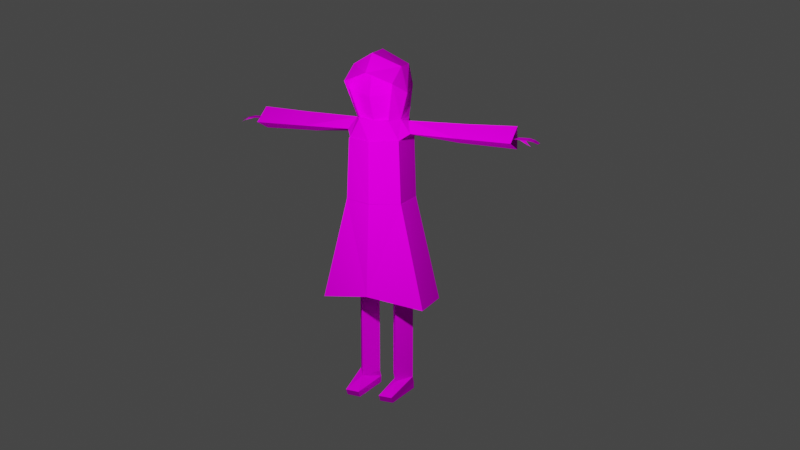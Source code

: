 # Source: 256.blend  (saved by Blender 3.0.42; exported with 4.5.12 LTS)
import bpy
from mathutils import Matrix  # noqa: F401  (used for matrix-valued properties, if any)

bpy.ops.wm.read_factory_settings(use_empty=True)
scene = bpy.context.scene
scene.name = 'Scene'

# ---- collections
col_collection = bpy.data.collections.new('Collection'); scene.collection.children.link(col_collection)
col_refs = bpy.data.collections.new('refs'); scene.collection.children.link(col_refs)
col_model = bpy.data.collections.new('Model'); scene.collection.children.link(col_model)

# ---- images (referenced by path relative to the original .blend; pixels are not part of the script)
import os
ASSET_DIR = os.environ.get("B2B_ASSET_DIR", "")  # directory of the original .blend (textures are referenced by path, not embedded)
HERE = os.path.dirname(os.path.abspath(__file__))  # packed textures are extracted next to this script under _unpacked/

def load_image(name, relpath, width, height, colorspace="sRGB"):
    """Load a texture the original file referenced (path relative to the .blend, or extracted next to this script)."""
    p = next((c for c in (os.path.join(HERE, relpath), os.path.join(ASSET_DIR, relpath)) if relpath and os.path.exists(c)), "")
    if p:
        img = bpy.data.images.load(p, check_existing=True)
        img.name = name
    else:  # same state as the original file: an image datablock whose file is absent (Cycles renders it pink)
        img = bpy.data.images.new(name, width, height)
        img.source = "FILE"
        img.filepath = "//" + (relpath or name)
    img.colorspace_settings.name = colorspace
    return img
img_sans_titre_png = load_image('Sans titre.png', 'items/test.png', 1024, 1024, 'sRGB')

# ---- materials (node trees are filled in below, after node groups)
mat_material_001 = bpy.data.materials.new('Material.001')
mat_material_001.use_transparent_shadow = False

# ---- material node trees
mat_material_001.use_nodes = True; mat_material_001.node_tree.nodes.clear()
_N = mat_material_001.node_tree.nodes; _L = mat_material_001.node_tree.links
n0 = _N.new('ShaderNodeBsdfPrincipled'); n0.name = 'Principled BSDF'; n0.location = (10, 300)
n0.distribution = 'GGX'
n0.subsurface_method = 'RANDOM_WALK_SKIN'
n0.inputs[2].default_value = 1.0
n0.inputs[3].default_value = 1.45
n0.inputs[13].default_value = 0.0
n0.inputs[27].default_value = (0.0, 0.0, 0.0, 1.0)
n0.inputs[28].default_value = 1.0
n1 = _N.new('ShaderNodeOutputMaterial'); n1.name = 'Material Output'; n1.location = (300, 300)
n2 = _N.new('ShaderNodeTexImage'); n2.name = 'Image Texture'; n2.location = (-280, 280)
n2.image = img_sans_titre_png
_L.new(n0.outputs[0], n1.inputs[0])
_L.new(n2.outputs[0], n0.inputs[0])
n1.is_active_output = True

# ---- world
world_world = bpy.data.worlds.new('World'); scene.world = world_world
world_world.use_nodes = True; world_world.node_tree.nodes.clear()
_N = world_world.node_tree.nodes; _L = world_world.node_tree.links
n0 = _N.new('ShaderNodeOutputWorld'); n0.name = 'World Output'; n0.location = (300, 300)
n1 = _N.new('ShaderNodeBackground'); n1.name = 'Background'; n1.location = (10, 300)
n1.inputs[0].default_value = (0.05088, 0.05088, 0.05088, 1.0)
_L.new(n1.outputs[0], n0.inputs[0])
n0.is_active_output = True
world_world.color = (0.05088, 0.05088, 0.05088)
world_world.use_sun_shadow = False
world_world.sun_shadow_jitter_overblur = 0.0

# ---- cameras
cam_camera = bpy.data.cameras.new('Camera')
cam_camera.clip_end = 100.0
cam_camera.ortho_scale = 7.314

# ---- lights
light_light = bpy.data.lights.new('Light', 'POINT')
light_light.transmission_factor = 0.0
light_light.energy = 1000.0
light_light.shadow_soft_size = 0.1
light_light.shadow_maximum_resolution = 0.006
light_light.use_absolute_resolution = True

# ---- meshes
me_cube_001 = bpy.data.meshes.new('Cube.001')
me_cube_001.from_pydata([(0.567, 0.0, 1.718), (-0.3664, 0.0, 1.718), (-0.1222, 0.3188, 4.095), (0.3845, 0.7446, 1.566), (-0.1996, 0.7446, 1.566), (0.1493, 0.3188, 4.095), (-0.2016, 0.0, 4.095), (0.02014, 0.3732, 4.065), (-0.1192, 0.4141, 3.845), (0.1558, 0.4574, 3.917), (0.1733, 1.116, 3.911), (-0.06006, 1.068, 3.806), (-0.04626, 1.068, 4.065), (0.196, 1.857, 3.909), (-0.07697, 1.857, 3.785), (-0.06083, 1.857, 4.089), (-0.1843, 0.3436, 4.522), (-0.2786, 0.0, 4.522), (-0.1755, 0.2425, 4.685), (-0.1443, 0.0, 4.859), (0.4762, 0.3436, 4.609), (0.1807, 0.4253, 4.462), (0.1887, 0.3436, 4.8), (-0.05544, 0.3436, 4.808), (-0.2643, 0.0, 4.736), (0.3418, 0.0, 4.974), (0.01996, 0.0, 4.995), (0.5475, 0.0, 4.742), (-0.06006, 1.122, 3.806), (-0.04626, 1.122, 4.065), (0.3137, 0.2128, 4.091), (0.3139, 0.0, 4.09), (0.2266, 0.1617, 4.094), (0.2861, 0.0, 4.077), (0.4307, 0.0, 4.418), (0.2908, 0.2766, 4.676), (0.371, 0.0, 4.675), (0.3557, 0.0, 4.213), (-0.2505, 0.0, 2.995), (-0.2457, 0.0, 2.985), (0.3301, 0.3983, 2.996), (0.3281, 0.4019, 2.986), (0.4827, 0.0, 2.985), (0.4865, 0.0, 2.996), (-0.1733, 0.402, 2.985), (-0.1772, 0.3983, 2.995), (-0.1948, 0.3624, 3.827), (-0.1827, 0.3644, 3.841), (0.3177, 0.3624, 3.828), (0.3022, 0.3552, 3.839), (0.4741, 0.0, 3.828), (0.4634, 0.0, 3.83), (-0.2615, 0.0, 3.849), (-0.268, 0.0, 3.827), (0.1979, 0.2567, 0.3844), (0.1979, 0.2567, 2.195), (-0.06421, 0.1054, 0.3844), (-0.06421, 0.1054, 2.195), (-0.06421, 0.408, 0.3844), (-0.06421, 0.408, 2.195), (0.1979, 0.2567, 1.412), (-0.06421, 0.1054, 1.412), (-0.06421, 0.408, 1.412), (-0.06421, 0.1054, 1.27), (-0.06421, 0.408, 1.27), (0.4828, 0.3496, 0.1952), (-0.1051, 0.1054, 0.1946), (-0.1051, 0.408, 0.1946), (0.535, 0.1562, 0.2885), (-0.1038, 0.408, 0.2895), (-0.1038, 0.1054, 0.2895), (0.4834, 0.1562, 0.1926), (0.5344, 0.3496, 0.2911), (0.02937, 1.546, 3.949), (-0.009432, 2.179, 3.905), (0.08308, 2.179, 3.905), (-0.05658, 2.036, 3.949), (0.1244, 2.036, 3.949), (-0.05479, 1.953, 3.949), (0.12, 1.953, 3.949), (0.1653, 2.071, 3.925), (0.191, 2.05, 3.924), (0.186, 2.119, 3.892), (0.1038, 2.117, 3.933), (-0.033, 2.117, 3.933)], [], [(49, 47, 8, 9), (40, 45, 46, 48), (5, 49, 9), (41, 42, 0, 3), (53, 46, 45, 38), (9, 8, 11, 10), (8, 7, 12, 11), (15, 29, 10, 13), (28, 29, 15, 14), (12, 10, 29), (10, 12, 7, 9), (52, 6, 2, 47), (3, 4, 44, 41), (39, 44, 4, 1), (2, 6, 17, 16), (16, 17, 18), (23, 18, 24, 19), (18, 17, 24), (22, 23, 26, 25), (23, 19, 26), (27, 20, 22, 25), (5, 2, 16, 21), (18, 23, 16), (21, 23, 22), (21, 16, 23), (20, 21, 22), (5, 7, 2), (7, 5, 9), (51, 49, 30, 31), (10, 11, 28), (11, 12, 29, 28), (14, 13, 10, 28), (5, 21, 20, 30), (48, 50, 43, 40), (35, 22, 25, 36), (5, 21, 34, 37), (21, 35, 36, 34), (32, 5, 37, 33), (35, 21, 22), (30, 32, 33, 31), (5, 32, 30), (45, 40, 41, 44), (42, 41, 40, 43), (44, 39, 38, 45), (49, 5, 30), (49, 51, 50, 48), (47, 49, 48, 46), (52, 47, 46, 53), (47, 2, 7, 8), (60, 55, 57, 61), (61, 57, 59, 62), (62, 59, 55, 60), (69, 72, 65, 67), (64, 62, 60), (63, 61, 62, 64), (60, 61, 63), (54, 60, 63, 56), (56, 63, 64, 58), (58, 64, 60, 54), (71, 66, 67), (70, 69, 67, 66), (68, 70, 66, 71), (54, 56, 70, 68), (56, 58, 69, 70), (58, 54, 72, 69), (65, 71, 67), (71, 65, 72, 68), (68, 72, 54), (84, 83, 75, 74), (78, 79, 77, 76), (73, 79, 78), (77, 79, 81, 80), (80, 81, 82), (76, 77, 83, 84)])
_uv = me_cube_001.uv_layers.new(name='UVMap')
_uv.uv.foreach_set('vector', [0.4663, 0.5702, 0.4014, 0.5705, 0.4142, 0.5145, 0.4541, 0.5144, 0.2364, 0.09929, 0.2364, 0.2341, 0.01284, 0.2341, 0.01284, 0.09929, 0.3113, 0.5528, 0.2461, 0.5724, 0.2461, 0.5251, 0.4241, 0.4205, 0.2578, 0.4205, 0.2578, 0.001423, 0.4241, 0.001423, 0.01284, 0.3401, 0.01284, 0.2341, 0.2364, 0.2341, 0.2364, 0.3401, 0.1572, 0.758, 0.08012, 0.758, 0.08931, 0.5785, 0.1598, 0.5651, 0.08012, 0.758, 0.01061, 0.758, 0.01061, 0.5799, 0.08931, 0.5785, 0.2316, 0.3645, 0.2316, 0.5671, 0.1598, 0.5651, 0.167, 0.3645, 0.08914, 0.5634, 0.01061, 0.5651, 0.01061, 0.3645, 0.08591, 0.3645, 0.2316, 0.582, 0.1598, 0.5651, 0.2316, 0.5671, 0.1598, 0.5651, 0.2316, 0.582, 0.2316, 0.758, 0.1572, 0.758, 0.4018, 0.6591, 0.3342, 0.6594, 0.3338, 0.5622, 0.4014, 0.5705, 0.4241, 0.001423, 0.5724, 0.001423, 0.5724, 0.4205, 0.4241, 0.4205, 0.7346, 0.4205, 0.5724, 0.4205, 0.5724, 0.001423, 0.7346, 0.001423, 0.7349, 0.8723, 0.7031, 0.9672, 0.5606, 0.9482, 0.6018, 0.8459, 0.6018, 0.8459, 0.5606, 0.9482, 0.547, 0.8512, 0.531, 0.7992, 0.547, 0.8512, 0.4955, 0.9155, 0.4555, 0.8739, 0.547, 0.8512, 0.5606, 0.9482, 0.4955, 0.9155, 0.5368, 0.6984, 0.531, 0.7992, 0.4131, 0.8131, 0.3949, 0.6936, 0.531, 0.7992, 0.4555, 0.8739, 0.4131, 0.8131, 0.7624, 0.6163, 0.6429, 0.6152, 0.6442, 0.7288, 0.7706, 0.7486, 0.7706, 0.7486, 0.7349, 0.8723, 0.6018, 0.8459, 0.6442, 0.7288, 0.547, 0.8512, 0.531, 0.7992, 0.6018, 0.8459, 0.6442, 0.7288, 0.531, 0.7992, 0.5368, 0.6984, 0.6442, 0.7288, 0.6018, 0.8459, 0.531, 0.7992, 0.6429, 0.6152, 0.5368, 0.6984, 0.6442, 0.7288, 0.3219, 0.5149, 0.3453, 0.5148, 0.3338, 0.5622, 0.3113, 0.5137, 0.3113, 0.5528, 0.2461, 0.5251, 0.2461, 0.679, 0.2461, 0.5724, 0.3113, 0.6057, 0.3113, 0.6628, 0.1598, 0.5651, 0.08931, 0.5785, 0.08914, 0.5634, 0.08931, 0.5785, 0.01061, 0.5799, 0.01061, 0.5651, 0.08914, 0.5634, 0.08591, 0.3645, 0.167, 0.3645, 0.1598, 0.5651, 0.08914, 0.5634, 0.3949, 0.6936, 0.5368, 0.6984, 0.6429, 0.6152, 0.4304, 0.6221, 0.01284, 0.09929, 0.01284, 0.005398, 0.2364, 0.005398, 0.2364, 0.09929, 0.1458, 0.9215, 0.09541, 0.9675, 0.01316, 0.828, 0.1295, 0.8116, 0.3791, 0.9488, 0.2322, 0.9898, 0.2344, 0.7924, 0.3212, 0.8013, 0.2322, 0.9898, 0.1458, 0.9215, 0.1295, 0.8116, 0.2344, 0.7924, 0.3766, 0.8789, 0.3791, 0.9488, 0.3212, 0.8013, 0.3779, 0.8089, 0.1458, 0.9215, 0.2322, 0.9898, 0.09541, 0.9675, 0.4165, 0.8839, 0.3766, 0.8789, 0.3779, 0.8089, 0.3893, 0.8059, 0.3791, 0.9488, 0.3766, 0.8789, 0.4165, 0.8839, 0.2364, 0.2341, 0.2364, 0.09929, 0.2401, 0.09929, 0.2401, 0.2341, 0.2401, 0.005398, 0.2401, 0.09929, 0.2364, 0.09929, 0.2364, 0.005398, 0.2401, 0.2341, 0.2401, 0.3401, 0.2364, 0.3401, 0.2364, 0.2341, 0.2461, 0.5724, 0.3113, 0.5528, 0.3113, 0.6057, 0.005767, 0.09929, 0.005767, 0.005398, 0.01284, 0.005398, 0.01284, 0.09929, 0.005767, 0.2341, 0.005767, 0.09929, 0.01284, 0.09929, 0.01284, 0.2341, 0.005767, 0.3401, 0.005767, 0.2341, 0.01284, 0.2341, 0.01284, 0.3401, 0.4014, 0.5705, 0.3338, 0.5622, 0.3453, 0.5148, 0.4142, 0.5145, 0.9095, 0.2867, 0.9095, 0.5008, 0.8267, 0.5008, 0.8267, 0.2867, 0.8267, 0.2867, 0.8267, 0.5008, 0.744, 0.5008, 0.744, 0.2867, 0.9922, 0.2867, 0.9922, 0.5008, 0.9095, 0.5008, 0.9095, 0.2867, 0.2612, 0.4466, 0.4282, 0.4466, 0.4282, 0.473, 0.2612, 0.473, 0.9922, 0.2481, 0.9922, 0.2867, 0.9095, 0.2867, 0.8267, 0.2481, 0.8267, 0.2867, 0.744, 0.2867, 0.744, 0.2481, 0.9095, 0.2867, 0.8267, 0.2867, 0.8267, 0.2481, 0.9095, 0.005932, 0.9095, 0.2867, 0.8267, 0.2481, 0.8267, 0.005932, 0.8267, 0.005932, 0.8267, 0.2481, 0.744, 0.2481, 0.744, 0.005932, 0.9922, 0.005931, 0.9922, 0.2481, 0.9095, 0.2867, 0.9095, 0.005932, 0.8108, 0.9127, 0.9717, 0.8988, 0.9717, 0.9815, 0.6473, 0.4466, 0.73, 0.4466, 0.7302, 0.473, 0.6475, 0.473, 0.4782, 0.4466, 0.6473, 0.4466, 0.6475, 0.473, 0.4782, 0.473, 0.8952, 0.5915, 0.8169, 0.565, 0.8165, 0.5369, 0.99, 0.5607, 0.8169, 0.565, 0.7341, 0.5661, 0.7338, 0.538, 0.8165, 0.5369, 0.8144, 0.7917, 0.8971, 0.7908, 0.9781, 0.8473, 0.8053, 0.8183, 0.811, 0.9655, 0.8108, 0.9127, 0.9717, 0.9815, 0.4782, 0.473, 0.4282, 0.473, 0.4282, 0.4466, 0.4782, 0.4466, 0.99, 0.5607, 0.9915, 0.6136, 0.8952, 0.5915, 0.5677, 0.512, 0.5671, 0.5494, 0.5486, 0.5434, 0.549, 0.5181, 0.613, 0.5067, 0.6122, 0.5545, 0.5895, 0.5554, 0.5903, 0.5059, 0.7238, 0.5315, 0.6122, 0.5545, 0.613, 0.5067, 0.5895, 0.5554, 0.6122, 0.5545, 0.5855, 0.5748, 0.5795, 0.5679, 0.5795, 0.5679, 0.5855, 0.5748, 0.5647, 0.5762, 0.5903, 0.5059, 0.5895, 0.5554, 0.5671, 0.5494, 0.5677, 0.512])
me_cube_001.materials.append(mat_material_001)
me_cube_001.use_remesh_fix_poles = True
me_cube_001.use_remesh_preserve_attributes = False
me_cube_001.update()

# ---- objects
ob_light = bpy.data.objects.new('Light', light_light)
ob_camera = bpy.data.objects.new('Camera', cam_camera)
ob_x = bpy.data.objects.new('x', None)
ob_y = bpy.data.objects.new('y', None)
ob_figter = bpy.data.objects.new('figter', None)
ob_body = bpy.data.objects.new('Body', me_cube_001)

# ---- transforms, parenting, visibility, modifiers, constraints
ob_light.location = (4.0, 1.0, 5.0)
ob_light.rotation_euler = (0.6458, 0.5411, 1.866)
ob_light.lock_rotations_4d = False
ob_light.empty_display_type = 'ARROWS'
ob_light.color = (0.0, 0.0, 0.0, 0.0)
ob_light.lineart.crease_threshold = 0.0
ob_camera.location = (13.3, 6.277, 6.681)
ob_camera.rotation_euler = (1.299, 5.51e-06, 1.997)
ob_camera.lock_rotations_4d = False
ob_camera.empty_display_type = 'ARROWS'
ob_camera.color = (0.0, 0.0, 0.0, 0.0)
ob_camera.display_type = 'WIRE'
ob_camera.lineart.crease_threshold = 0.0
ob_x.location = (-5.0, -0.07981, 2.5)
ob_x.rotation_euler = (-1.571, 3.142, -1.571)
ob_x.empty_display_type = 'IMAGE'
ob_x.empty_display_size = 5.021
ob_x.empty_image_offset = (-0.5021, -0.4979)
ob_y.location = (-0.3888, -5.0, 2.5)
ob_y.rotation_euler = (-1.571, 3.142, 0.0)
ob_y.empty_display_type = 'IMAGE'
ob_y.empty_display_size = 5.0
ob_figter.location = (-5.0, -0.1734, 2.518)
ob_figter.rotation_euler = (1.571, 0.0, 1.571)
ob_figter.empty_display_type = 'IMAGE'
ob_figter.empty_display_size = 5.283
ob_figter.empty_image_offset = (-0.4849, -0.5151)
ob_body.location = (0.0, 0.0, 0.0)
_m = ob_body.modifiers.new('Mirror', 'MIRROR')
_m.use_axis = (False, True, False)
_m.use_clip = True

# ---- collection membership
col_collection.objects.link(ob_light)
col_collection.objects.link(ob_camera)
col_refs.objects.link(ob_x)
col_refs.objects.link(ob_y)
col_refs.objects.link(ob_figter)
col_model.objects.link(ob_body)

# ---- scene / render settings (as saved in the file)
scene.camera = ob_camera
scene.frame_start = 1; scene.frame_end = 250; scene.frame_set(32)
scene.render.engine = 'BLENDER_EEVEE_NEXT'
scene.cycles.sampling_pattern = 'TABULATED_SOBOL'
scene.cycles.use_light_tree = False
scene.view_settings.view_transform = 'Filmic'
bpy.context.view_layer.update()
